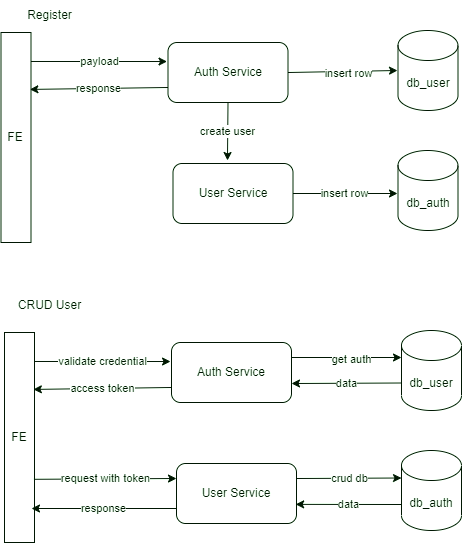

The diagram above was exported from draw.io. Its source (the exported page's mxGraphModel, read from the mxfile embedded in the PNG):
<mxGraphModel dx="1673" dy="941" grid="1" gridSize="10" guides="1" tooltips="1" connect="1" arrows="1" fold="1" page="1" pageScale="1" pageWidth="850" pageHeight="1100" math="0" shadow="0">
  <root>
    <mxCell id="0" />
    <mxCell id="1" parent="0" />
    <mxCell id="MI92O3QcUiiJwRTjXt1g-2" value="Auth Service" style="rounded=1;whiteSpace=wrap;html=1;" vertex="1" parent="1">
      <mxGeometry x="314" y="802" width="120" height="60" as="geometry" />
    </mxCell>
    <mxCell id="MI92O3QcUiiJwRTjXt1g-3" value="User Service" style="rounded=1;whiteSpace=wrap;html=1;" vertex="1" parent="1">
      <mxGeometry x="319" y="923" width="120" height="60" as="geometry" />
    </mxCell>
    <mxCell id="MI92O3QcUiiJwRTjXt1g-4" value="db_user" style="shape=cylinder3;whiteSpace=wrap;html=1;boundedLbl=1;backgroundOutline=1;size=15;" vertex="1" parent="1">
      <mxGeometry x="544" y="790" width="60" height="80" as="geometry" />
    </mxCell>
    <mxCell id="MI92O3QcUiiJwRTjXt1g-5" value="db_auth" style="shape=cylinder3;whiteSpace=wrap;html=1;boundedLbl=1;backgroundOutline=1;size=15;" vertex="1" parent="1">
      <mxGeometry x="544" y="910" width="60" height="80" as="geometry" />
    </mxCell>
    <mxCell id="MI92O3QcUiiJwRTjXt1g-6" value="FE" style="rounded=0;whiteSpace=wrap;html=1;" vertex="1" parent="1">
      <mxGeometry x="147" y="792" width="30" height="210" as="geometry" />
    </mxCell>
    <mxCell id="MI92O3QcUiiJwRTjXt1g-7" value="validate credential" style="endArrow=classic;html=1;rounded=0;entryX=-0.008;entryY=0.317;entryDx=0;entryDy=0;entryPerimeter=0;exitX=1;exitY=0.138;exitDx=0;exitDy=0;exitPerimeter=0;" edge="1" parent="1" source="MI92O3QcUiiJwRTjXt1g-6" target="MI92O3QcUiiJwRTjXt1g-2">
      <mxGeometry width="50" height="50" relative="1" as="geometry">
        <mxPoint x="184" y="821" as="sourcePoint" />
        <mxPoint x="294" y="822" as="targetPoint" />
      </mxGeometry>
    </mxCell>
    <mxCell id="MI92O3QcUiiJwRTjXt1g-8" value="" style="endArrow=classic;html=1;rounded=0;exitX=1;exitY=0.25;exitDx=0;exitDy=0;" edge="1" parent="1">
      <mxGeometry width="50" height="50" relative="1" as="geometry">
        <mxPoint x="434" y="817" as="sourcePoint" />
        <mxPoint x="544" y="817" as="targetPoint" />
      </mxGeometry>
    </mxCell>
    <mxCell id="MI92O3QcUiiJwRTjXt1g-9" value="get auth" style="edgeLabel;html=1;align=center;verticalAlign=middle;resizable=0;points=[];" vertex="1" connectable="0" parent="MI92O3QcUiiJwRTjXt1g-8">
      <mxGeometry x="-0.3326" y="-1" relative="1" as="geometry">
        <mxPoint x="23" as="offset" />
      </mxGeometry>
    </mxCell>
    <mxCell id="MI92O3QcUiiJwRTjXt1g-11" value="data" style="endArrow=classic;html=1;rounded=0;exitX=0;exitY=0;exitDx=0;exitDy=52.5;exitPerimeter=0;" edge="1" parent="1" source="MI92O3QcUiiJwRTjXt1g-4">
      <mxGeometry width="50" height="50" relative="1" as="geometry">
        <mxPoint x="354" y="892" as="sourcePoint" />
        <mxPoint x="434" y="843" as="targetPoint" />
      </mxGeometry>
    </mxCell>
    <mxCell id="MI92O3QcUiiJwRTjXt1g-12" value="access token" style="endArrow=classic;html=1;rounded=0;exitX=0;exitY=0.75;exitDx=0;exitDy=0;entryX=0.962;entryY=0.271;entryDx=0;entryDy=0;entryPerimeter=0;" edge="1" parent="1" source="MI92O3QcUiiJwRTjXt1g-2" target="MI92O3QcUiiJwRTjXt1g-6">
      <mxGeometry width="50" height="50" relative="1" as="geometry">
        <mxPoint x="354" y="892" as="sourcePoint" />
        <mxPoint x="174" y="847" as="targetPoint" />
      </mxGeometry>
    </mxCell>
    <mxCell id="MI92O3QcUiiJwRTjXt1g-13" value="request with token" style="endArrow=classic;html=1;rounded=0;entryX=0;entryY=0.25;entryDx=0;entryDy=0;exitX=0.981;exitY=0.699;exitDx=0;exitDy=0;exitPerimeter=0;" edge="1" parent="1" source="MI92O3QcUiiJwRTjXt1g-6" target="MI92O3QcUiiJwRTjXt1g-3">
      <mxGeometry width="50" height="50" relative="1" as="geometry">
        <mxPoint x="184" y="937" as="sourcePoint" />
        <mxPoint x="404" y="842" as="targetPoint" />
      </mxGeometry>
    </mxCell>
    <mxCell id="MI92O3QcUiiJwRTjXt1g-14" value="crud db" style="endArrow=classic;html=1;rounded=0;exitX=1;exitY=0.25;exitDx=0;exitDy=0;entryX=0;entryY=0;entryDx=0;entryDy=27.5;entryPerimeter=0;" edge="1" parent="1" source="MI92O3QcUiiJwRTjXt1g-3" target="MI92O3QcUiiJwRTjXt1g-5">
      <mxGeometry width="50" height="50" relative="1" as="geometry">
        <mxPoint x="354" y="892" as="sourcePoint" />
        <mxPoint x="404" y="842" as="targetPoint" />
      </mxGeometry>
    </mxCell>
    <mxCell id="MI92O3QcUiiJwRTjXt1g-16" value="data" style="endArrow=classic;html=1;rounded=0;entryX=0.993;entryY=0.681;entryDx=0;entryDy=0;entryPerimeter=0;" edge="1" parent="1" target="MI92O3QcUiiJwRTjXt1g-3">
      <mxGeometry width="50" height="50" relative="1" as="geometry">
        <mxPoint x="544" y="964" as="sourcePoint" />
        <mxPoint x="454" y="962" as="targetPoint" />
      </mxGeometry>
    </mxCell>
    <mxCell id="MI92O3QcUiiJwRTjXt1g-17" value="response" style="endArrow=classic;html=1;rounded=0;exitX=0;exitY=0.75;exitDx=0;exitDy=0;" edge="1" parent="1" source="MI92O3QcUiiJwRTjXt1g-3">
      <mxGeometry width="50" height="50" relative="1" as="geometry">
        <mxPoint x="354" y="892" as="sourcePoint" />
        <mxPoint x="174" y="968" as="targetPoint" />
      </mxGeometry>
    </mxCell>
    <mxCell id="MI92O3QcUiiJwRTjXt1g-19" value="Auth Service" style="rounded=1;whiteSpace=wrap;html=1;" vertex="1" parent="1">
      <mxGeometry x="310.5" y="502" width="120" height="60" as="geometry" />
    </mxCell>
    <mxCell id="MI92O3QcUiiJwRTjXt1g-20" value="User Service" style="rounded=1;whiteSpace=wrap;html=1;" vertex="1" parent="1">
      <mxGeometry x="315.5" y="623" width="120" height="60" as="geometry" />
    </mxCell>
    <mxCell id="MI92O3QcUiiJwRTjXt1g-21" value="db_user" style="shape=cylinder3;whiteSpace=wrap;html=1;boundedLbl=1;backgroundOutline=1;size=15;" vertex="1" parent="1">
      <mxGeometry x="540.5" y="490" width="60" height="80" as="geometry" />
    </mxCell>
    <mxCell id="MI92O3QcUiiJwRTjXt1g-22" value="db_auth" style="shape=cylinder3;whiteSpace=wrap;html=1;boundedLbl=1;backgroundOutline=1;size=15;" vertex="1" parent="1">
      <mxGeometry x="540.5" y="610" width="60" height="80" as="geometry" />
    </mxCell>
    <mxCell id="MI92O3QcUiiJwRTjXt1g-23" value="FE" style="rounded=0;whiteSpace=wrap;html=1;" vertex="1" parent="1">
      <mxGeometry x="143.5" y="492" width="30" height="210" as="geometry" />
    </mxCell>
    <mxCell id="MI92O3QcUiiJwRTjXt1g-24" value="payload" style="endArrow=classic;html=1;rounded=0;entryX=-0.008;entryY=0.317;entryDx=0;entryDy=0;entryPerimeter=0;exitX=1;exitY=0.138;exitDx=0;exitDy=0;exitPerimeter=0;" edge="1" parent="1" source="MI92O3QcUiiJwRTjXt1g-23" target="MI92O3QcUiiJwRTjXt1g-19">
      <mxGeometry width="50" height="50" relative="1" as="geometry">
        <mxPoint x="180.5" y="521" as="sourcePoint" />
        <mxPoint x="290.5" y="522" as="targetPoint" />
      </mxGeometry>
    </mxCell>
    <mxCell id="MI92O3QcUiiJwRTjXt1g-25" value="" style="endArrow=classic;html=1;rounded=0;exitX=1;exitY=0.5;exitDx=0;exitDy=0;" edge="1" parent="1" source="MI92O3QcUiiJwRTjXt1g-19">
      <mxGeometry width="50" height="50" relative="1" as="geometry">
        <mxPoint x="430.5" y="517" as="sourcePoint" />
        <mxPoint x="540" y="530" as="targetPoint" />
      </mxGeometry>
    </mxCell>
    <mxCell id="MI92O3QcUiiJwRTjXt1g-26" value="insert row" style="edgeLabel;html=1;align=center;verticalAlign=middle;resizable=0;points=[];" vertex="1" connectable="0" parent="MI92O3QcUiiJwRTjXt1g-25">
      <mxGeometry x="-0.3326" y="-1" relative="1" as="geometry">
        <mxPoint x="23" as="offset" />
      </mxGeometry>
    </mxCell>
    <mxCell id="MI92O3QcUiiJwRTjXt1g-28" value="response" style="endArrow=classic;html=1;rounded=0;exitX=0;exitY=0.75;exitDx=0;exitDy=0;entryX=0.962;entryY=0.271;entryDx=0;entryDy=0;entryPerimeter=0;" edge="1" parent="1" source="MI92O3QcUiiJwRTjXt1g-19" target="MI92O3QcUiiJwRTjXt1g-23">
      <mxGeometry width="50" height="50" relative="1" as="geometry">
        <mxPoint x="350.5" y="592" as="sourcePoint" />
        <mxPoint x="170.5" y="547" as="targetPoint" />
      </mxGeometry>
    </mxCell>
    <mxCell id="MI92O3QcUiiJwRTjXt1g-30" value="insert row" style="endArrow=classic;html=1;rounded=0;exitX=1;exitY=0.5;exitDx=0;exitDy=0;" edge="1" parent="1" source="MI92O3QcUiiJwRTjXt1g-20">
      <mxGeometry width="50" height="50" relative="1" as="geometry">
        <mxPoint x="350.5" y="592" as="sourcePoint" />
        <mxPoint x="540" y="653" as="targetPoint" />
      </mxGeometry>
    </mxCell>
    <mxCell id="MI92O3QcUiiJwRTjXt1g-34" value="create user" style="endArrow=classic;html=1;rounded=0;exitX=0.5;exitY=1;exitDx=0;exitDy=0;" edge="1" parent="1" source="MI92O3QcUiiJwRTjXt1g-19">
      <mxGeometry width="50" height="50" relative="1" as="geometry">
        <mxPoint x="340" y="590" as="sourcePoint" />
        <mxPoint x="370" y="620" as="targetPoint" />
      </mxGeometry>
    </mxCell>
    <mxCell id="MI92O3QcUiiJwRTjXt1g-35" value="CRUD User" style="text;html=1;strokeColor=none;fillColor=none;align=center;verticalAlign=middle;whiteSpace=wrap;rounded=0;" vertex="1" parent="1">
      <mxGeometry x="153.5" y="750" width="76.5" height="30" as="geometry" />
    </mxCell>
    <mxCell id="MI92O3QcUiiJwRTjXt1g-37" value="Register" style="text;html=1;strokeColor=none;fillColor=none;align=center;verticalAlign=middle;whiteSpace=wrap;rounded=0;" vertex="1" parent="1">
      <mxGeometry x="153.5" y="460" width="76.5" height="30" as="geometry" />
    </mxCell>
  </root>
</mxGraphModel>